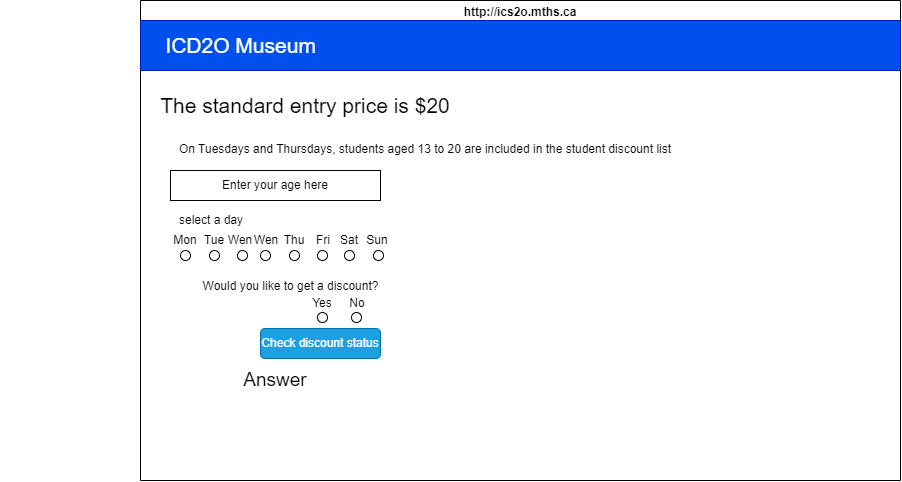

The diagram above was exported from draw.io. Its source (the exported page's mxGraphModel, read from the mxfile embedded in the PNG):
<mxGraphModel dx="1164" dy="239" grid="1" gridSize="10" guides="1" tooltips="1" connect="1" arrows="1" fold="1" page="1" pageScale="1" pageWidth="850" pageHeight="1100" math="0" shadow="0">
  <root>
    <mxCell id="0" />
    <mxCell id="1" parent="0" />
    <mxCell id="7" value="http://ics2o.mths.ca" style="swimlane;whiteSpace=wrap;html=1;fontColor=#000000;" parent="1" vertex="1">
      <mxGeometry y="40" width="760" height="480" as="geometry" />
    </mxCell>
    <mxCell id="8" value="&lt;span style=&quot;font-size: 21px;&quot;&gt;&amp;nbsp; &amp;nbsp; ICD2O Museum&lt;/span&gt;" style="rounded=0;whiteSpace=wrap;html=1;fillColor=#0050ef;fontColor=#ffffff;strokeColor=#001DBC;align=left;" parent="7" vertex="1">
      <mxGeometry y="20" width="760" height="50" as="geometry" />
    </mxCell>
    <mxCell id="9" value="&lt;font color=&quot;#000000&quot;&gt;&lt;span style=&quot;font-size: 12px;&quot;&gt;select a day&lt;/span&gt;&lt;/font&gt;" style="text;html=1;align=center;verticalAlign=middle;whiteSpace=wrap;rounded=0;fontSize=21;" parent="7" vertex="1">
      <mxGeometry x="-14" y="200" width="170" height="31" as="geometry" />
    </mxCell>
    <mxCell id="10" value="&lt;font color=&quot;#000000&quot;&gt;The standard entry price is $20&lt;/font&gt;" style="text;html=1;strokeColor=none;fillColor=none;align=center;verticalAlign=middle;whiteSpace=wrap;rounded=0;fontSize=21;" parent="7" vertex="1">
      <mxGeometry x="-140" y="90" width="610" height="30" as="geometry" />
    </mxCell>
    <mxCell id="13" value="Check discount status" style="rounded=1;whiteSpace=wrap;html=1;fontSize=12;fontColor=#ffffff;fillColor=#1ba1e2;strokeColor=#006EAF;" parent="7" vertex="1">
      <mxGeometry x="120" y="328" width="120" height="30" as="geometry" />
    </mxCell>
    <mxCell id="14" value="&lt;font style=&quot;font-size: 19px;&quot;&gt;Answer&lt;/font&gt;" style="text;html=1;strokeColor=none;fillColor=none;align=center;verticalAlign=middle;whiteSpace=wrap;rounded=0;fontSize=12;fontColor=#000000;" parent="7" vertex="1">
      <mxGeometry x="60" y="365" width="150" height="30" as="geometry" />
    </mxCell>
    <mxCell id="12" value="&lt;font color=&quot;#000000&quot;&gt;Enter your age here&lt;/font&gt;" style="rounded=0;whiteSpace=wrap;html=1;fontSize=12;fillColor=none;" parent="7" vertex="1">
      <mxGeometry x="30" y="170" width="210" height="30" as="geometry" />
    </mxCell>
    <mxCell id="17" value="" style="ellipse;whiteSpace=wrap;html=1;aspect=fixed;" vertex="1" parent="7">
      <mxGeometry x="40" y="250" width="10" height="10" as="geometry" />
    </mxCell>
    <mxCell id="18" value="Mon" style="text;html=1;strokeColor=none;fillColor=none;align=center;verticalAlign=middle;whiteSpace=wrap;rounded=0;fontColor=#000000;" vertex="1" parent="7">
      <mxGeometry x="15" y="225" width="60" height="30" as="geometry" />
    </mxCell>
    <mxCell id="27" value="Fri" style="text;html=1;strokeColor=none;fillColor=none;align=center;verticalAlign=middle;whiteSpace=wrap;rounded=0;fontColor=#050505;" vertex="1" parent="7">
      <mxGeometry x="153" y="225" width="60" height="30" as="geometry" />
    </mxCell>
    <mxCell id="35" value="&lt;span style=&quot;color: rgba(0, 0, 0, 0); font-family: monospace; font-size: 0px; text-align: start;&quot;&gt;%3CmxGraphModel%3E%3Croot%3E%3CmxCell%20id%3D%220%22%2F%3E%3CmxCell%20id%3D%221%22%20parent%3D%220%22%2F%3E%3CmxCell%20id%3D%222%22%20value%3D%22%26lt%3Bfont%20color%3D%26quot%3B%23000000%26quot%3B%26gt%3BWen%26lt%3B%2Ffont%26gt%3B%22%20style%3D%22text%3Bhtml%3D1%3BstrokeColor%3Dnone%3BfillColor%3Dnone%3Balign%3Dcenter%3BverticalAlign%3Dmiddle%3BwhiteSpace%3Dwrap%3Brounded%3D0%3B%22%20vertex%3D%221%22%20parent%3D%221%22%3E%3CmxGeometry%20x%3D%2296%22%20y%3D%22265%22%20width%3D%2260%22%20height%3D%2230%22%20as%3D%22geometry%22%2F%3E%3C%2FmxCell%3E%3C%2Froot%3E%3C%2FmxGraphModel%3E&lt;/span&gt;" style="text;html=1;strokeColor=none;fillColor=none;align=center;verticalAlign=middle;whiteSpace=wrap;rounded=0;" vertex="1" parent="7">
      <mxGeometry x="120" y="280" width="60" height="30" as="geometry" />
    </mxCell>
    <mxCell id="36" value="&lt;font color=&quot;#000000&quot;&gt;Would you like to get a discount?&lt;/font&gt;" style="text;html=1;strokeColor=none;fillColor=none;align=center;verticalAlign=middle;whiteSpace=wrap;rounded=0;" vertex="1" parent="7">
      <mxGeometry x="12.5" y="271" width="275" height="30" as="geometry" />
    </mxCell>
    <mxCell id="16" value="&lt;font color=&quot;#000000&quot; style=&quot;font-size: 12px;&quot;&gt;On Tuesdays and Thursdays, students aged 13 to 20 are included in the student discount list&lt;/font&gt;" style="text;html=1;align=center;verticalAlign=middle;whiteSpace=wrap;rounded=0;fontSize=21;" vertex="1" parent="1">
      <mxGeometry x="-50" y="170" width="670" height="30" as="geometry" />
    </mxCell>
    <mxCell id="19" value="" style="ellipse;whiteSpace=wrap;html=1;aspect=fixed;" vertex="1" parent="1">
      <mxGeometry x="69" y="290" width="10" height="10" as="geometry" />
    </mxCell>
    <mxCell id="20" value="Tue" style="text;html=1;strokeColor=none;fillColor=none;align=center;verticalAlign=middle;whiteSpace=wrap;rounded=0;fontColor=#000000;" vertex="1" parent="1">
      <mxGeometry x="44" y="265" width="60" height="30" as="geometry" />
    </mxCell>
    <mxCell id="21" value="" style="ellipse;whiteSpace=wrap;html=1;aspect=fixed;" vertex="1" parent="1">
      <mxGeometry x="97" y="290" width="10" height="10" as="geometry" />
    </mxCell>
    <mxCell id="22" value="Wen" style="text;html=1;strokeColor=none;fillColor=none;align=center;verticalAlign=middle;whiteSpace=wrap;rounded=0;fontColor=#0a0a0a;" vertex="1" parent="1">
      <mxGeometry x="70" y="265" width="60" height="30" as="geometry" />
    </mxCell>
    <mxCell id="23" value="" style="ellipse;whiteSpace=wrap;html=1;aspect=fixed;" vertex="1" parent="1">
      <mxGeometry x="120" y="290" width="10" height="10" as="geometry" />
    </mxCell>
    <mxCell id="24" value="" style="ellipse;whiteSpace=wrap;html=1;aspect=fixed;" vertex="1" parent="1">
      <mxGeometry x="149" y="290" width="10" height="10" as="geometry" />
    </mxCell>
    <mxCell id="25" value="Thu" style="text;html=1;strokeColor=none;fillColor=none;align=center;verticalAlign=middle;whiteSpace=wrap;rounded=0;fontColor=#000000;" vertex="1" parent="1">
      <mxGeometry x="124" y="265" width="60" height="30" as="geometry" />
    </mxCell>
    <mxCell id="26" value="" style="ellipse;whiteSpace=wrap;html=1;aspect=fixed;" vertex="1" parent="1">
      <mxGeometry x="177" y="290" width="10" height="10" as="geometry" />
    </mxCell>
    <mxCell id="28" value="&lt;font color=&quot;#000000&quot;&gt;Wen&lt;/font&gt;" style="text;html=1;strokeColor=none;fillColor=none;align=center;verticalAlign=middle;whiteSpace=wrap;rounded=0;" vertex="1" parent="1">
      <mxGeometry x="96" y="265" width="60" height="30" as="geometry" />
    </mxCell>
    <mxCell id="30" value="" style="ellipse;whiteSpace=wrap;html=1;aspect=fixed;" vertex="1" parent="1">
      <mxGeometry x="204" y="290" width="10" height="10" as="geometry" />
    </mxCell>
    <mxCell id="31" value="Sat" style="text;html=1;strokeColor=none;fillColor=none;align=center;verticalAlign=middle;whiteSpace=wrap;rounded=0;fontColor=#000000;" vertex="1" parent="1">
      <mxGeometry x="179" y="265" width="60" height="30" as="geometry" />
    </mxCell>
    <mxCell id="32" value="" style="ellipse;whiteSpace=wrap;html=1;aspect=fixed;" vertex="1" parent="1">
      <mxGeometry x="233" y="290" width="10" height="10" as="geometry" />
    </mxCell>
    <mxCell id="33" value="Sun" style="text;html=1;strokeColor=none;fillColor=none;align=center;verticalAlign=middle;whiteSpace=wrap;rounded=0;fontColor=#000000;" vertex="1" parent="1">
      <mxGeometry x="207" y="265" width="60" height="30" as="geometry" />
    </mxCell>
    <mxCell id="40" value="" style="ellipse;whiteSpace=wrap;html=1;aspect=fixed;" vertex="1" parent="1">
      <mxGeometry x="177" y="352" width="10" height="10" as="geometry" />
    </mxCell>
    <mxCell id="41" value="" style="ellipse;whiteSpace=wrap;html=1;aspect=fixed;" vertex="1" parent="1">
      <mxGeometry x="211" y="352" width="10" height="10" as="geometry" />
    </mxCell>
    <mxCell id="42" value="&lt;font color=&quot;#000000&quot;&gt;Yes&lt;/font&gt;" style="text;html=1;strokeColor=none;fillColor=none;align=center;verticalAlign=middle;whiteSpace=wrap;rounded=0;" vertex="1" parent="1">
      <mxGeometry x="152" y="327" width="60" height="33" as="geometry" />
    </mxCell>
    <mxCell id="43" value="&lt;font color=&quot;#000000&quot;&gt;No&lt;/font&gt;" style="text;html=1;strokeColor=none;fillColor=none;align=center;verticalAlign=middle;whiteSpace=wrap;rounded=0;" vertex="1" parent="1">
      <mxGeometry x="187" y="326" width="60" height="33" as="geometry" />
    </mxCell>
  </root>
</mxGraphModel>